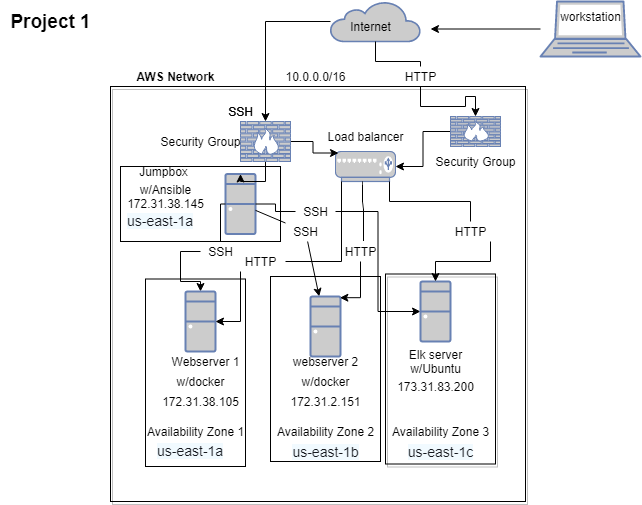

The diagram above was exported from draw.io. Its source (the exported page's mxGraphModel, read from the mxfile embedded in the PNG):
<mxGraphModel dx="1102" dy="582" grid="1" gridSize="10" guides="1" tooltips="1" connect="1" arrows="1" fold="1" page="1" pageScale="1" pageWidth="850" pageHeight="1100" math="0" shadow="0">
  <root>
    <mxCell id="0" />
    <mxCell id="1" parent="0" />
    <mxCell id="gig7DKyrQMFvpRSG4ExG-17" value="" style="whiteSpace=wrap;html=1;fillColor=none;" parent="1" vertex="1">
      <mxGeometry x="140" y="185" width="160" height="75" as="geometry" />
    </mxCell>
    <mxCell id="wZIJ35Jj-ne51FV0N7_w-36" value="" style="whiteSpace=wrap;html=1;aspect=fixed;shadow=1;fillColor=none;" parent="1" vertex="1">
      <mxGeometry x="130" y="105" width="415" height="415" as="geometry" />
    </mxCell>
    <mxCell id="gig7DKyrQMFvpRSG4ExG-11" value="" style="whiteSpace=wrap;html=1;fillColor=none;" parent="1" vertex="1">
      <mxGeometry x="290" y="295" width="110" height="185" as="geometry" />
    </mxCell>
    <mxCell id="wZIJ35Jj-ne51FV0N7_w-54" value="173.31.83.200" style="text;html=1;resizable=0;autosize=1;align=center;verticalAlign=middle;points=[];fillColor=none;strokeColor=none;rounded=0;shadow=1;" parent="1" vertex="1">
      <mxGeometry x="410" y="395" width="90" height="20" as="geometry" />
    </mxCell>
    <mxCell id="wZIJ35Jj-ne51FV0N7_w-31" value="Elk server&lt;br&gt;w/Ubuntu" style="text;html=1;resizable=0;autosize=1;align=center;verticalAlign=middle;points=[];fillColor=none;strokeColor=none;rounded=0;" parent="1" vertex="1">
      <mxGeometry x="420" y="365" width="70" height="30" as="geometry" />
    </mxCell>
    <mxCell id="wZIJ35Jj-ne51FV0N7_w-37" value="" style="rounded=0;whiteSpace=wrap;html=1;shadow=1;fillColor=none;" parent="1" vertex="1">
      <mxGeometry x="405" y="292.5" width="110" height="190" as="geometry" />
    </mxCell>
    <mxCell id="wZIJ35Jj-ne51FV0N7_w-56" value="Availability Zone 2" style="text;html=1;resizable=0;autosize=1;align=center;verticalAlign=middle;points=[];fillColor=none;strokeColor=none;rounded=0;shadow=1;" parent="1" vertex="1">
      <mxGeometry x="290" y="440" width="110" height="20" as="geometry" />
    </mxCell>
    <mxCell id="gig7DKyrQMFvpRSG4ExG-3" style="edgeStyle=orthogonalEdgeStyle;rounded=0;orthogonalLoop=1;jettySize=auto;html=1;" parent="1" source="wZIJ35Jj-ne51FV0N7_w-1" edge="1">
      <mxGeometry relative="1" as="geometry">
        <mxPoint x="450" y="47.5" as="targetPoint" />
      </mxGeometry>
    </mxCell>
    <mxCell id="wZIJ35Jj-ne51FV0N7_w-1" value="" style="fontColor=#0066CC;verticalAlign=top;verticalLabelPosition=bottom;labelPosition=center;align=center;html=1;outlineConnect=0;fillColor=#CCCCCC;strokeColor=#6881B3;gradientColor=none;gradientDirection=north;strokeWidth=2;shape=mxgraph.networks.laptop;" parent="1" vertex="1">
      <mxGeometry x="560" y="20" width="100" height="55" as="geometry" />
    </mxCell>
    <mxCell id="wZIJ35Jj-ne51FV0N7_w-11" style="edgeStyle=orthogonalEdgeStyle;rounded=0;orthogonalLoop=1;jettySize=auto;html=1;entryX=0;entryY=0.5;entryDx=0;entryDy=0;entryPerimeter=0;startArrow=none;" parent="1" source="wZIJ35Jj-ne51FV0N7_w-45" target="wZIJ35Jj-ne51FV0N7_w-3" edge="1">
      <mxGeometry relative="1" as="geometry" />
    </mxCell>
    <mxCell id="wZIJ35Jj-ne51FV0N7_w-14" style="edgeStyle=none;rounded=0;orthogonalLoop=1;jettySize=auto;html=1;startArrow=none;" parent="1" source="wZIJ35Jj-ne51FV0N7_w-47" target="wZIJ35Jj-ne51FV0N7_w-5" edge="1">
      <mxGeometry relative="1" as="geometry" />
    </mxCell>
    <mxCell id="gig7DKyrQMFvpRSG4ExG-25" style="edgeStyle=orthogonalEdgeStyle;rounded=0;orthogonalLoop=1;jettySize=auto;html=1;exitX=0;exitY=0.5;exitDx=0;exitDy=0;exitPerimeter=0;entryX=0.5;entryY=0;entryDx=0;entryDy=0;entryPerimeter=0;startArrow=none;" parent="1" source="wZIJ35Jj-ne51FV0N7_w-46" target="wZIJ35Jj-ne51FV0N7_w-7" edge="1">
      <mxGeometry relative="1" as="geometry" />
    </mxCell>
    <mxCell id="wZIJ35Jj-ne51FV0N7_w-2" value="" style="fontColor=#0066CC;verticalAlign=top;verticalLabelPosition=bottom;labelPosition=center;align=center;html=1;outlineConnect=0;fillColor=#CCCCCC;strokeColor=#6881B3;gradientColor=none;gradientDirection=north;strokeWidth=2;shape=mxgraph.networks.desktop_pc;" parent="1" vertex="1">
      <mxGeometry x="245" y="192.5" width="30" height="60" as="geometry" />
    </mxCell>
    <mxCell id="wZIJ35Jj-ne51FV0N7_w-3" value="" style="fontColor=#0066CC;verticalAlign=top;verticalLabelPosition=bottom;labelPosition=center;align=center;html=1;outlineConnect=0;fillColor=#CCCCCC;strokeColor=#6881B3;gradientColor=none;gradientDirection=north;strokeWidth=2;shape=mxgraph.networks.desktop_pc;" parent="1" vertex="1">
      <mxGeometry x="440" y="300" width="30" height="60" as="geometry" />
    </mxCell>
    <mxCell id="wZIJ35Jj-ne51FV0N7_w-5" value="" style="fontColor=#0066CC;verticalAlign=top;verticalLabelPosition=bottom;labelPosition=center;align=center;html=1;outlineConnect=0;fillColor=#CCCCCC;strokeColor=#6881B3;gradientColor=none;gradientDirection=north;strokeWidth=2;shape=mxgraph.networks.desktop_pc;" parent="1" vertex="1">
      <mxGeometry x="330" y="315" width="30" height="60" as="geometry" />
    </mxCell>
    <mxCell id="wZIJ35Jj-ne51FV0N7_w-7" value="" style="fontColor=#0066CC;verticalAlign=top;verticalLabelPosition=bottom;labelPosition=center;align=center;html=1;outlineConnect=0;fillColor=#CCCCCC;strokeColor=#6881B3;gradientColor=none;gradientDirection=north;strokeWidth=2;shape=mxgraph.networks.desktop_pc;" parent="1" vertex="1">
      <mxGeometry x="205" y="310" width="30" height="60" as="geometry" />
    </mxCell>
    <mxCell id="gig7DKyrQMFvpRSG4ExG-4" style="edgeStyle=orthogonalEdgeStyle;rounded=0;orthogonalLoop=1;jettySize=auto;html=1;entryX=0.5;entryY=0;entryDx=0;entryDy=0;entryPerimeter=0;" parent="1" source="wZIJ35Jj-ne51FV0N7_w-8" target="wZIJ35Jj-ne51FV0N7_w-38" edge="1">
      <mxGeometry relative="1" as="geometry">
        <mxPoint x="285" y="120" as="targetPoint" />
      </mxGeometry>
    </mxCell>
    <mxCell id="gig7DKyrQMFvpRSG4ExG-7" style="edgeStyle=orthogonalEdgeStyle;rounded=0;orthogonalLoop=1;jettySize=auto;html=1;exitX=0.5;exitY=1;exitDx=0;exitDy=0;exitPerimeter=0;startArrow=none;" parent="1" source="wZIJ35Jj-ne51FV0N7_w-40" target="wZIJ35Jj-ne51FV0N7_w-19" edge="1">
      <mxGeometry relative="1" as="geometry" />
    </mxCell>
    <mxCell id="wZIJ35Jj-ne51FV0N7_w-8" value="" style="html=1;outlineConnect=0;fillColor=#CCCCCC;strokeColor=#6881B3;gradientColor=none;gradientDirection=north;strokeWidth=2;shape=mxgraph.networks.cloud;fontColor=#ffffff;" parent="1" vertex="1">
      <mxGeometry x="350" y="20" width="90" height="40" as="geometry" />
    </mxCell>
    <mxCell id="gig7DKyrQMFvpRSG4ExG-28" style="edgeStyle=orthogonalEdgeStyle;rounded=0;orthogonalLoop=1;jettySize=auto;html=1;exitX=0.9;exitY=1;exitDx=0;exitDy=0;exitPerimeter=0;startArrow=none;" parent="1" source="wZIJ35Jj-ne51FV0N7_w-48" target="wZIJ35Jj-ne51FV0N7_w-3" edge="1">
      <mxGeometry relative="1" as="geometry" />
    </mxCell>
    <mxCell id="gig7DKyrQMFvpRSG4ExG-31" style="edgeStyle=orthogonalEdgeStyle;rounded=0;orthogonalLoop=1;jettySize=auto;html=1;exitX=0.5;exitY=1;exitDx=0;exitDy=0;exitPerimeter=0;entryX=0.98;entryY=0.02;entryDx=0;entryDy=0;entryPerimeter=0;startArrow=none;" parent="1" source="wZIJ35Jj-ne51FV0N7_w-49" target="wZIJ35Jj-ne51FV0N7_w-5" edge="1">
      <mxGeometry relative="1" as="geometry" />
    </mxCell>
    <mxCell id="gig7DKyrQMFvpRSG4ExG-35" style="edgeStyle=orthogonalEdgeStyle;rounded=0;orthogonalLoop=1;jettySize=auto;html=1;exitX=0.1;exitY=1;exitDx=0;exitDy=0;exitPerimeter=0;entryX=1;entryY=0.5;entryDx=0;entryDy=0;entryPerimeter=0;startArrow=none;" parent="1" source="gig7DKyrQMFvpRSG4ExG-33" target="wZIJ35Jj-ne51FV0N7_w-7" edge="1">
      <mxGeometry relative="1" as="geometry" />
    </mxCell>
    <mxCell id="wZIJ35Jj-ne51FV0N7_w-18" value="" style="fontColor=#0066CC;verticalAlign=top;verticalLabelPosition=bottom;labelPosition=center;align=center;html=1;outlineConnect=0;fillColor=#CCCCCC;strokeColor=#6881B3;gradientColor=none;gradientDirection=north;strokeWidth=2;shape=mxgraph.networks.load_balancer;" parent="1" vertex="1">
      <mxGeometry x="355" y="170" width="60" height="30" as="geometry" />
    </mxCell>
    <mxCell id="gig7DKyrQMFvpRSG4ExG-9" style="edgeStyle=orthogonalEdgeStyle;rounded=0;orthogonalLoop=1;jettySize=auto;html=1;exitX=0;exitY=0.5;exitDx=0;exitDy=0;exitPerimeter=0;entryX=1;entryY=0.5;entryDx=0;entryDy=0;entryPerimeter=0;" parent="1" source="wZIJ35Jj-ne51FV0N7_w-19" target="wZIJ35Jj-ne51FV0N7_w-18" edge="1">
      <mxGeometry relative="1" as="geometry" />
    </mxCell>
    <mxCell id="wZIJ35Jj-ne51FV0N7_w-19" value="" style="fontColor=#0066CC;verticalAlign=top;verticalLabelPosition=bottom;labelPosition=center;align=center;html=1;outlineConnect=0;fillColor=#CCCCCC;strokeColor=#6881B3;gradientColor=none;gradientDirection=north;strokeWidth=2;shape=mxgraph.networks.firewall;" parent="1" vertex="1">
      <mxGeometry x="470" y="135" width="50" height="30" as="geometry" />
    </mxCell>
    <mxCell id="wZIJ35Jj-ne51FV0N7_w-27" value="workstation" style="text;html=1;resizable=0;autosize=1;align=center;verticalAlign=middle;points=[];fillColor=none;strokeColor=none;rounded=0;" parent="1" vertex="1">
      <mxGeometry x="570" y="25" width="80" height="20" as="geometry" />
    </mxCell>
    <mxCell id="wZIJ35Jj-ne51FV0N7_w-28" value="Jumpbox" style="text;html=1;resizable=0;autosize=1;align=center;verticalAlign=middle;points=[];fillColor=none;strokeColor=none;rounded=0;" parent="1" vertex="1">
      <mxGeometry x="152.5" y="180" width="60" height="20" as="geometry" />
    </mxCell>
    <mxCell id="wZIJ35Jj-ne51FV0N7_w-29" value="Webserver 1" style="text;html=1;resizable=0;autosize=1;align=center;verticalAlign=middle;points=[];fillColor=none;strokeColor=none;rounded=0;" parent="1" vertex="1">
      <mxGeometry x="185" y="370" width="80" height="20" as="geometry" />
    </mxCell>
    <mxCell id="wZIJ35Jj-ne51FV0N7_w-30" value="webserver 2" style="text;html=1;resizable=0;autosize=1;align=center;verticalAlign=middle;points=[];fillColor=none;strokeColor=none;rounded=0;" parent="1" vertex="1">
      <mxGeometry x="305" y="370" width="80" height="20" as="geometry" />
    </mxCell>
    <mxCell id="gig7DKyrQMFvpRSG4ExG-5" style="edgeStyle=orthogonalEdgeStyle;rounded=0;orthogonalLoop=1;jettySize=auto;html=1;entryX=0.5;entryY=0;entryDx=0;entryDy=0;entryPerimeter=0;" parent="1" source="wZIJ35Jj-ne51FV0N7_w-38" target="wZIJ35Jj-ne51FV0N7_w-2" edge="1">
      <mxGeometry relative="1" as="geometry" />
    </mxCell>
    <mxCell id="gig7DKyrQMFvpRSG4ExG-8" style="edgeStyle=orthogonalEdgeStyle;rounded=0;orthogonalLoop=1;jettySize=auto;html=1;exitX=1;exitY=0.5;exitDx=0;exitDy=0;exitPerimeter=0;entryX=0.05;entryY=0.05;entryDx=0;entryDy=0;entryPerimeter=0;" parent="1" source="wZIJ35Jj-ne51FV0N7_w-38" target="wZIJ35Jj-ne51FV0N7_w-18" edge="1">
      <mxGeometry relative="1" as="geometry" />
    </mxCell>
    <mxCell id="wZIJ35Jj-ne51FV0N7_w-38" value="" style="fontColor=#0066CC;verticalAlign=top;verticalLabelPosition=bottom;labelPosition=center;align=center;html=1;outlineConnect=0;fillColor=#CCCCCC;strokeColor=#6881B3;gradientColor=none;gradientDirection=north;strokeWidth=2;shape=mxgraph.networks.firewall;shadow=1;" parent="1" vertex="1">
      <mxGeometry x="260" y="140" width="50" height="40" as="geometry" />
    </mxCell>
    <mxCell id="wZIJ35Jj-ne51FV0N7_w-39" value="SSH" style="text;html=1;resizable=0;autosize=1;align=center;verticalAlign=middle;points=[];fillColor=none;strokeColor=none;rounded=0;shadow=1;" parent="1" vertex="1">
      <mxGeometry x="240" y="120" width="40" height="20" as="geometry" />
    </mxCell>
    <mxCell id="wZIJ35Jj-ne51FV0N7_w-41" value="Internet" style="text;html=1;resizable=0;autosize=1;align=center;verticalAlign=middle;points=[];fillColor=none;strokeColor=none;rounded=0;shadow=1;" parent="1" vertex="1">
      <mxGeometry x="360" y="35" width="60" height="20" as="geometry" />
    </mxCell>
    <mxCell id="wZIJ35Jj-ne51FV0N7_w-42" value="w/docker" style="text;html=1;resizable=0;autosize=1;align=center;verticalAlign=middle;points=[];fillColor=none;strokeColor=none;rounded=0;shadow=1;" parent="1" vertex="1">
      <mxGeometry x="190" y="390" width="60" height="20" as="geometry" />
    </mxCell>
    <mxCell id="wZIJ35Jj-ne51FV0N7_w-43" value="w/docker" style="text;html=1;resizable=0;autosize=1;align=center;verticalAlign=middle;points=[];fillColor=none;strokeColor=none;rounded=0;shadow=1;" parent="1" vertex="1">
      <mxGeometry x="315" y="390" width="60" height="20" as="geometry" />
    </mxCell>
    <mxCell id="wZIJ35Jj-ne51FV0N7_w-44" value="SSH" style="text;html=1;resizable=0;autosize=1;align=center;verticalAlign=middle;points=[];fillColor=none;strokeColor=none;rounded=0;shadow=1;" parent="1" vertex="1">
      <mxGeometry x="240" y="120" width="40" height="20" as="geometry" />
    </mxCell>
    <mxCell id="wZIJ35Jj-ne51FV0N7_w-50" value="10.0.0.0/16" style="text;html=1;resizable=0;autosize=1;align=center;verticalAlign=middle;points=[];fillColor=none;strokeColor=none;rounded=0;shadow=1;" parent="1" vertex="1">
      <mxGeometry x="295" y="85" width="80" height="20" as="geometry" />
    </mxCell>
    <mxCell id="wZIJ35Jj-ne51FV0N7_w-51" value="w/Ansible&lt;br&gt;172.31.38.145" style="text;html=1;resizable=0;autosize=1;align=center;verticalAlign=middle;points=[];fillColor=none;strokeColor=none;rounded=0;shadow=1;" parent="1" vertex="1">
      <mxGeometry x="140" y="200" width="90" height="30" as="geometry" />
    </mxCell>
    <mxCell id="wZIJ35Jj-ne51FV0N7_w-52" value="172.31.38.105" style="text;html=1;resizable=0;autosize=1;align=center;verticalAlign=middle;points=[];fillColor=none;strokeColor=none;rounded=0;shadow=1;" parent="1" vertex="1">
      <mxGeometry x="175" y="410" width="90" height="20" as="geometry" />
    </mxCell>
    <mxCell id="wZIJ35Jj-ne51FV0N7_w-53" value="172.31.2.151" style="text;html=1;resizable=0;autosize=1;align=center;verticalAlign=middle;points=[];fillColor=none;strokeColor=none;rounded=0;shadow=1;" parent="1" vertex="1">
      <mxGeometry x="300" y="410" width="90" height="20" as="geometry" />
    </mxCell>
    <mxCell id="wZIJ35Jj-ne51FV0N7_w-55" value="Availability Zone 1" style="text;html=1;resizable=0;autosize=1;align=center;verticalAlign=middle;points=[];fillColor=none;strokeColor=none;rounded=0;shadow=1;" parent="1" vertex="1">
      <mxGeometry x="160" y="440" width="110" height="20" as="geometry" />
    </mxCell>
    <mxCell id="wZIJ35Jj-ne51FV0N7_w-57" value="AWS Network" style="text;html=1;resizable=0;autosize=1;align=center;verticalAlign=middle;points=[];fillColor=none;strokeColor=none;rounded=0;shadow=1;fontStyle=1" parent="1" vertex="1">
      <mxGeometry x="150" y="85" width="90" height="20" as="geometry" />
    </mxCell>
    <mxCell id="wZIJ35Jj-ne51FV0N7_w-60" value="Load balancer" style="text;html=1;resizable=0;autosize=1;align=center;verticalAlign=middle;points=[];fillColor=none;strokeColor=none;rounded=0;shadow=1;" parent="1" vertex="1">
      <mxGeometry x="340" y="145" width="90" height="20" as="geometry" />
    </mxCell>
    <mxCell id="wZIJ35Jj-ne51FV0N7_w-61" value="Security Group" style="text;html=1;resizable=0;autosize=1;align=center;verticalAlign=middle;points=[];fillColor=none;strokeColor=none;rounded=0;shadow=1;" parent="1" vertex="1">
      <mxGeometry x="445" y="170" width="100" height="20" as="geometry" />
    </mxCell>
    <mxCell id="wZIJ35Jj-ne51FV0N7_w-63" value="Security Group" style="text;html=1;resizable=0;autosize=1;align=center;verticalAlign=middle;points=[];fillColor=none;strokeColor=none;rounded=0;shadow=1;" parent="1" vertex="1">
      <mxGeometry x="170" y="150" width="100" height="20" as="geometry" />
    </mxCell>
    <mxCell id="wZIJ35Jj-ne51FV0N7_w-65" value="Project 1" style="text;html=1;resizable=0;autosize=1;align=center;verticalAlign=middle;points=[];fillColor=none;strokeColor=none;rounded=0;shadow=1;fontStyle=1;fontSize=19;" parent="1" vertex="1">
      <mxGeometry x="20" y="25" width="100" height="30" as="geometry" />
    </mxCell>
    <mxCell id="gig7DKyrQMFvpRSG4ExG-12" value="Availability Zone 3" style="text;html=1;resizable=0;autosize=1;align=center;verticalAlign=middle;points=[];fillColor=none;strokeColor=none;rounded=0;shadow=1;" parent="1" vertex="1">
      <mxGeometry x="405" y="440" width="110" height="20" as="geometry" />
    </mxCell>
    <mxCell id="gig7DKyrQMFvpRSG4ExG-13" value="&lt;span style=&quot;color: rgb(22 , 25 , 31) ; font-family: &amp;#34;amazon ember&amp;#34; , &amp;#34;helvetica neue&amp;#34; , &amp;#34;roboto&amp;#34; , &amp;#34;arial&amp;#34; , sans-serif ; font-size: 14px ; text-align: left ; background-color: rgb(241 , 250 , 255)&quot;&gt;us-east-1b&lt;/span&gt;" style="text;html=1;align=center;verticalAlign=middle;resizable=0;points=[];autosize=1;strokeColor=none;fillColor=none;" parent="1" vertex="1">
      <mxGeometry x="305" y="460" width="80" height="20" as="geometry" />
    </mxCell>
    <mxCell id="gig7DKyrQMFvpRSG4ExG-14" value="&lt;span style=&quot;color: rgb(22 , 25 , 31) ; font-family: &amp;#34;amazon ember&amp;#34; , &amp;#34;helvetica neue&amp;#34; , &amp;#34;roboto&amp;#34; , &amp;#34;arial&amp;#34; , sans-serif ; font-size: 14px ; text-align: left ; background-color: rgb(241 , 250 , 255)&quot;&gt;us-east-1c&lt;/span&gt;" style="text;html=1;align=center;verticalAlign=middle;resizable=0;points=[];autosize=1;strokeColor=none;fillColor=none;" parent="1" vertex="1">
      <mxGeometry x="420" y="460" width="80" height="20" as="geometry" />
    </mxCell>
    <mxCell id="gig7DKyrQMFvpRSG4ExG-15" value="&lt;span style=&quot;color: rgb(22 , 25 , 31) ; font-family: &amp;#34;amazon ember&amp;#34; , &amp;#34;helvetica neue&amp;#34; , &amp;#34;roboto&amp;#34; , &amp;#34;arial&amp;#34; , sans-serif ; font-size: 14px ; font-style: normal ; font-weight: 400 ; letter-spacing: normal ; text-align: left ; text-indent: 0px ; text-transform: none ; word-spacing: 0px ; background-color: rgb(241 , 250 , 255) ; display: inline ; float: none&quot;&gt;us-east-1a&lt;/span&gt;" style="text;whiteSpace=wrap;html=1;" parent="1" vertex="1">
      <mxGeometry x="145" y="225" width="90" height="30" as="geometry" />
    </mxCell>
    <mxCell id="gig7DKyrQMFvpRSG4ExG-16" value="&lt;span style=&quot;color: rgb(22 , 25 , 31) ; font-family: &amp;#34;amazon ember&amp;#34; , &amp;#34;helvetica neue&amp;#34; , &amp;#34;roboto&amp;#34; , &amp;#34;arial&amp;#34; , sans-serif ; font-size: 14px ; font-style: normal ; font-weight: 400 ; letter-spacing: normal ; text-align: left ; text-indent: 0px ; text-transform: none ; word-spacing: 0px ; background-color: rgb(241 , 250 , 255) ; display: inline ; float: none&quot;&gt;us-east-1a&lt;/span&gt;" style="text;whiteSpace=wrap;html=1;" parent="1" vertex="1">
      <mxGeometry x="175" y="455" width="90" height="30" as="geometry" />
    </mxCell>
    <mxCell id="wZIJ35Jj-ne51FV0N7_w-45" value="SSH" style="text;html=1;resizable=0;autosize=1;align=center;verticalAlign=middle;points=[];fillColor=none;strokeColor=none;rounded=0;shadow=1;" parent="1" vertex="1">
      <mxGeometry x="315" y="220" width="40" height="20" as="geometry" />
    </mxCell>
    <mxCell id="gig7DKyrQMFvpRSG4ExG-18" value="" style="edgeStyle=orthogonalEdgeStyle;rounded=0;orthogonalLoop=1;jettySize=auto;html=1;entryX=0;entryY=0.5;entryDx=0;entryDy=0;entryPerimeter=0;endArrow=none;" parent="1" source="wZIJ35Jj-ne51FV0N7_w-2" target="wZIJ35Jj-ne51FV0N7_w-45" edge="1">
      <mxGeometry relative="1" as="geometry">
        <mxPoint x="300" y="230" as="sourcePoint" />
        <mxPoint x="440" y="330" as="targetPoint" />
      </mxGeometry>
    </mxCell>
    <mxCell id="wZIJ35Jj-ne51FV0N7_w-47" value="SSH" style="text;html=1;resizable=0;autosize=1;align=center;verticalAlign=middle;points=[];fillColor=none;strokeColor=none;rounded=0;shadow=1;" parent="1" vertex="1">
      <mxGeometry x="305" y="240" width="40" height="20" as="geometry" />
    </mxCell>
    <mxCell id="gig7DKyrQMFvpRSG4ExG-19" value="" style="edgeStyle=none;rounded=0;orthogonalLoop=1;jettySize=auto;html=1;endArrow=none;" parent="1" source="wZIJ35Jj-ne51FV0N7_w-2" target="wZIJ35Jj-ne51FV0N7_w-47" edge="1">
      <mxGeometry relative="1" as="geometry">
        <mxPoint x="300" y="252.5" as="sourcePoint" />
        <mxPoint x="330" y="297.5" as="targetPoint" />
      </mxGeometry>
    </mxCell>
    <mxCell id="wZIJ35Jj-ne51FV0N7_w-46" value="SSH" style="text;html=1;resizable=0;autosize=1;align=center;verticalAlign=middle;points=[];fillColor=none;strokeColor=none;rounded=0;shadow=1;" parent="1" vertex="1">
      <mxGeometry x="220" y="260" width="40" height="20" as="geometry" />
    </mxCell>
    <mxCell id="gig7DKyrQMFvpRSG4ExG-26" value="" style="edgeStyle=orthogonalEdgeStyle;rounded=0;orthogonalLoop=1;jettySize=auto;html=1;exitX=0;exitY=0.5;exitDx=0;exitDy=0;exitPerimeter=0;entryX=0.5;entryY=0;entryDx=0;entryDy=0;entryPerimeter=0;endArrow=none;" parent="1" source="wZIJ35Jj-ne51FV0N7_w-2" target="wZIJ35Jj-ne51FV0N7_w-46" edge="1">
      <mxGeometry relative="1" as="geometry">
        <mxPoint x="245" y="222.5" as="sourcePoint" />
        <mxPoint x="220" y="310" as="targetPoint" />
      </mxGeometry>
    </mxCell>
    <mxCell id="gig7DKyrQMFvpRSG4ExG-27" value="" style="whiteSpace=wrap;html=1;fillColor=none;" parent="1" vertex="1">
      <mxGeometry x="165" y="297.5" width="100" height="187.5" as="geometry" />
    </mxCell>
    <mxCell id="wZIJ35Jj-ne51FV0N7_w-48" value="HTTP" style="text;html=1;resizable=0;autosize=1;align=center;verticalAlign=middle;points=[];fillColor=none;strokeColor=none;rounded=0;shadow=1;" parent="1" vertex="1">
      <mxGeometry x="465" y="240" width="50" height="20" as="geometry" />
    </mxCell>
    <mxCell id="gig7DKyrQMFvpRSG4ExG-29" value="" style="edgeStyle=orthogonalEdgeStyle;rounded=0;orthogonalLoop=1;jettySize=auto;html=1;exitX=0.9;exitY=1;exitDx=0;exitDy=0;exitPerimeter=0;endArrow=none;" parent="1" source="wZIJ35Jj-ne51FV0N7_w-18" target="wZIJ35Jj-ne51FV0N7_w-48" edge="1">
      <mxGeometry relative="1" as="geometry">
        <mxPoint x="409" y="200" as="sourcePoint" />
        <mxPoint x="455" y="300" as="targetPoint" />
      </mxGeometry>
    </mxCell>
    <mxCell id="wZIJ35Jj-ne51FV0N7_w-40" value="HTTP" style="text;html=1;resizable=0;autosize=1;align=center;verticalAlign=middle;points=[];fillColor=none;strokeColor=none;rounded=0;shadow=1;" parent="1" vertex="1">
      <mxGeometry x="415" y="85" width="50" height="20" as="geometry" />
    </mxCell>
    <mxCell id="gig7DKyrQMFvpRSG4ExG-30" value="" style="edgeStyle=orthogonalEdgeStyle;rounded=0;orthogonalLoop=1;jettySize=auto;html=1;exitX=0.5;exitY=1;exitDx=0;exitDy=0;exitPerimeter=0;endArrow=none;" parent="1" source="wZIJ35Jj-ne51FV0N7_w-8" target="wZIJ35Jj-ne51FV0N7_w-40" edge="1">
      <mxGeometry relative="1" as="geometry">
        <mxPoint x="395" y="60" as="sourcePoint" />
        <mxPoint x="495" y="135" as="targetPoint" />
      </mxGeometry>
    </mxCell>
    <mxCell id="wZIJ35Jj-ne51FV0N7_w-49" value="HTTP" style="text;html=1;resizable=0;autosize=1;align=center;verticalAlign=middle;points=[];fillColor=none;strokeColor=none;rounded=0;shadow=1;" parent="1" vertex="1">
      <mxGeometry x="355" y="260" width="50" height="20" as="geometry" />
    </mxCell>
    <mxCell id="gig7DKyrQMFvpRSG4ExG-33" value="HTTP" style="text;html=1;align=center;verticalAlign=middle;resizable=0;points=[];autosize=1;strokeColor=none;fillColor=none;" parent="1" vertex="1">
      <mxGeometry x="255" y="270" width="50" height="20" as="geometry" />
    </mxCell>
    <mxCell id="gig7DKyrQMFvpRSG4ExG-36" value="" style="edgeStyle=orthogonalEdgeStyle;rounded=0;orthogonalLoop=1;jettySize=auto;html=1;exitX=0.1;exitY=1;exitDx=0;exitDy=0;exitPerimeter=0;entryX=1;entryY=0.5;entryDx=0;entryDy=0;entryPerimeter=0;endArrow=none;" parent="1" source="wZIJ35Jj-ne51FV0N7_w-18" target="gig7DKyrQMFvpRSG4ExG-33" edge="1">
      <mxGeometry relative="1" as="geometry">
        <mxPoint x="361" y="200" as="sourcePoint" />
        <mxPoint x="235" y="340" as="targetPoint" />
      </mxGeometry>
    </mxCell>
    <mxCell id="gig7DKyrQMFvpRSG4ExG-37" value="" style="shape=stencil(lZfbbsMgEES/xq8jYLntcy//EaluYzVNoiS9/X2xXKmVjVaaNwwzNmdZ1jDI3XW/O49DcNfb5fQ6fk5Pt/0g90MI03E/XqZbaw3yMMjd8+kyvlxO78en5fm8m5Vz6+30Mb/ha/E5ODebgvtedTwu8sN0tOQeuRJygWRCnuAiJa/MZAoSMxlFYCbjHTQw+oDsGX1EUEafoIXRF+TE6BUihL6ljmN4Q4sPwxsihOENGY7hbelTKF5FZHilxYfhlYDC8EpENHhbOqaVIZkJPW/WlaFADII2vP5CRTUQ0oYhOoixJ/OGIXpUYxHKhiEKglFT6oYhRhQrrG4LkRGMuPYcBWoU6Z5DkQyMjiN5BKM69hwBaixGzxGROfKUIRx5arEiyRWZI8/eTMOeQ+CM4tFztLwyMrfnyOb26zkqnLH/eg5ls714RI68CDxHXlqsOPKSETnyUuFJckXlyKtH4shrixVHXqNZc3uOjMSR12oenXoONf81HYe2kyhXGdQu7T1HhHKVQTMyR64VwpH/6/q1tMbfef95OhyW68L/8fX9oHUtdwt5+AE=);fillColor=none;" parent="1" vertex="1">
      <mxGeometry x="382" y="200" width="1" height="59.5" as="geometry" />
    </mxCell>
  </root>
</mxGraphModel>